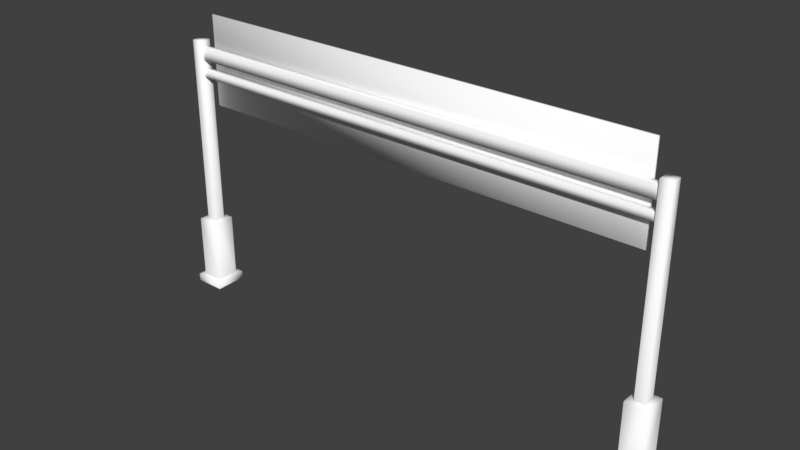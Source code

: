 # Source: TandaJalan.blend  (saved by Blender 2.78.0; exported with 4.5.12 LTS)
import bpy
from mathutils import Matrix  # noqa: F401  (used for matrix-valued properties, if any)

bpy.ops.wm.read_factory_settings(use_empty=True)
scene = bpy.context.scene
scene.name = 'Scene'

# ---- collections
col_collection_1 = bpy.data.collections.new('Collection 1'); scene.collection.children.link(col_collection_1)

# ---- materials (node trees are filled in below, after node groups)
mat_lambert54 = bpy.data.materials.new('lambert54')
mat_lambert54.alpha_threshold = 0.0
mat_lambert54.use_transparent_shadow = False
mat_lambert54.diffuse_color = (1.0, 1.0, 1.0, 1.0)
mat_lambert54.roughness = 0.5

# ---- material node trees

# ---- world
world_world = bpy.data.worlds.new('World'); scene.world = world_world
world_world.color = (0.05088, 0.05088, 0.05088)
world_world.use_sun_shadow = False
world_world.sun_shadow_jitter_overblur = 0.0
world_world.cycles.sampling_method = 'MANUAL'

# ---- meshes
me_tandajalan = bpy.data.meshes.new('TandaJalan')
me_tandajalan.from_pydata([(-7.964, 6.831, -0.1197), (8.014, 6.831, -0.1197), (-7.964, 9.952, -0.1197), (8.014, 9.952, -0.1197), (-7.964, 9.952, -0.2025), (8.014, 9.952, -0.2025), (-7.964, 6.831, -0.2025), (8.014, 6.831, -0.2025), (-7.72, 9.769, -0.2025), (7.77, 9.769, -0.2025), (7.77, 7.014, -0.2025), (-7.72, 7.014, -0.2025), (-7.637, 9.703, -0.2025), (7.687, 9.703, -0.2025), (7.687, 7.079, -0.2025), (-7.637, 7.079, -0.2025), (-8.848, 0.2562, 0.3886), (-8.848, 0.2562, -0.3991), (-8.848, 2.489, 0.3886), (-8.848, 2.489, -0.3991), (-8.102, 2.489, 0.3886), (-8.102, 2.489, -0.3991), (-8.102, 0.2562, 0.3886), (-8.102, 0.2562, -0.3991), (-8.659, 2.489, 0.1893), (-8.659, 2.489, -0.1997), (-8.291, 2.489, -0.1997), (-8.291, 2.489, 0.1893), (-8.291, 9.04, -0.1997), (-8.659, 9.04, -0.1997), (-8.659, 9.04, 0.1893), (-8.291, 9.04, 0.1893), (-8.291, 8.837, 0.1093), (-8.291, 8.837, -0.1198), (-8.291, 8.395, -0.1198), (-8.291, 8.395, 0.1093), (0.01174, 8.837, 0.1093), (0.01174, 8.837, -0.1198), (0.01174, 8.395, -0.1198), (0.01174, 8.395, 0.1093), (-7.95, 0.2562, 0.5496), (-7.95, 0.2562, -0.5601), (-7.95, -0.002672, -0.5601), (-7.95, -0.002672, 0.5496), (-9.001, 0.2562, -0.5601), (-9.001, -0.002672, -0.5601), (-9.001, 0.2562, 0.5496), (-9.001, -0.002672, 0.5496), (8.315, 8.065, 0.1093), (8.315, 8.065, -0.1198), (8.315, 7.802, -0.1198), (8.315, 7.802, 0.1093), (0.01174, 8.065, 0.1093), (0.01174, 8.065, -0.1198), (0.01174, 7.802, -0.1198), (0.01174, 7.802, 0.1093), (8.872, 0.2562, 0.3886), (8.872, 0.2562, -0.3991), (8.872, 2.489, 0.3886), (8.872, 2.489, -0.3991), (8.126, 2.489, 0.3886), (8.126, 2.489, -0.3991), (8.126, 0.2562, 0.3886), (8.126, 0.2562, -0.3991), (8.683, 2.489, 0.1893), (8.683, 2.489, -0.1997), (8.315, 2.489, -0.1997), (8.315, 2.489, 0.1893), (8.315, 9.04, -0.1997), (8.683, 9.04, -0.1997), (8.683, 9.04, 0.1893), (8.315, 9.04, 0.1893), (8.315, 8.837, 0.1093), (8.315, 8.837, -0.1198), (8.315, 8.395, -0.1198), (8.315, 8.395, 0.1093), (7.974, 0.2562, 0.5496), (7.974, 0.2562, -0.5601), (7.974, -0.002672, -0.5601), (7.974, -0.002672, 0.5496), (9.024, 0.2562, -0.5601), (9.024, -0.002672, -0.5601), (9.024, 0.2562, 0.5496), (9.024, -0.002672, 0.5496), (-8.291, 8.065, 0.1093), (-8.291, 8.065, -0.1198), (-8.291, 7.802, -0.1198), (-8.291, 7.802, 0.1093)], [], [(0, 1, 3, 2), (2, 3, 5, 4), (12, 13, 14, 15), (6, 7, 1, 0), (1, 7, 5, 3), (6, 0, 2, 4), (4, 5, 9, 8), (5, 7, 10, 9), (7, 6, 11, 10), (6, 4, 8, 11), (8, 9, 13, 12), (9, 10, 14, 13), (10, 11, 15, 14), (11, 8, 12, 15), (16, 18, 19, 17), (20, 22, 23, 21), (17, 19, 21, 23), (22, 20, 18, 16), (18, 24, 25, 19), (19, 25, 26, 21), (21, 26, 27, 20), (20, 27, 24, 18), (24, 30, 29, 25), (25, 29, 28, 26), (26, 28, 31, 27), (27, 31, 30, 24), (32, 36, 37, 33), (33, 37, 38, 34), (35, 39, 36, 32), (34, 38, 39, 35), (40, 43, 42, 41), (41, 42, 45, 44), (44, 45, 47, 46), (46, 47, 43, 40), (22, 40, 41, 23), (23, 41, 44, 17), (17, 44, 46, 16), (16, 46, 40, 22), (28, 29, 31), (31, 29, 30), (48, 49, 53, 52), (49, 50, 54, 53), (51, 48, 52, 55), (50, 51, 55, 54), (56, 57, 59, 58), (60, 61, 63, 62), (57, 63, 61, 59), (62, 56, 58, 60), (58, 59, 65, 64), (59, 61, 66, 65), (61, 60, 67, 66), (60, 58, 64, 67), (64, 65, 69, 70), (65, 66, 68, 69), (66, 67, 71, 68), (67, 64, 70, 71), (72, 73, 37, 36), (73, 74, 38, 37), (75, 72, 36, 39), (74, 75, 39, 38), (76, 77, 78, 79), (77, 80, 81, 78), (80, 82, 83, 81), (82, 76, 79, 83), (62, 63, 77, 76), (63, 57, 80, 77), (57, 56, 82, 80), (56, 62, 76, 82), (68, 71, 69), (71, 70, 69), (84, 52, 53, 85), (85, 53, 54, 86), (87, 55, 52, 84), (86, 54, 55, 87)])
me_tandajalan.polygons.foreach_set('use_smooth', [True] * 74)
_uv = me_tandajalan.uv_layers.new(name='map1')
_uv.uv.foreach_set('vector', [0.03569, 0.9462, 0.03569, 0.03176, 0.2143, 0.03176, 0.2143, 0.9462, 0.2143, 0.9462, 0.2143, 0.03176, 0.2303, 0.03163, 0.2303, 0.9461, 0.2729, 0.9049, 0.2729, 0.05496, 0.4771, 0.05867, 0.4771, 0.9086, 0.01974, 0.9463, 0.01973, 0.03189, 0.03569, 0.03176, 0.03569, 0.9462, 0.03569, 0.03176, 0.03569, 0.02702, 0.2143, 0.02702, 0.2143, 0.03176, 0.03569, 0.9509, 0.03569, 0.9462, 0.2143, 0.9462, 0.2143, 0.9509, 0.2494, 0.9324, 0.2494, 0.02682, 0.2647, 0.04687, 0.2647, 0.9127, 0.2494, 0.02682, 0.5006, 0.03117, 0.4853, 0.0508, 0.2647, 0.04687, 0.5006, 0.03117, 0.5006, 0.9367, 0.4853, 0.9167, 0.4853, 0.0508, 0.5006, 0.9367, 0.2494, 0.9324, 0.2647, 0.9127, 0.4853, 0.9167, 0.2647, 0.9127, 0.2647, 0.04687, 0.2729, 0.05496, 0.2729, 0.9049, 0.2647, 0.04687, 0.4853, 0.0508, 0.4771, 0.05867, 0.2729, 0.05496, 0.4853, 0.0508, 0.4853, 0.9167, 0.4771, 0.9086, 0.4771, 0.05867, 0.4853, 0.9167, 0.2647, 0.9127, 0.2729, 0.9049, 0.4771, 0.9086, 0.5276, 0.4651, 0.9724, 0.4651, 0.9724, 0.9099, 0.5276, 0.9099, 0.5276, 0.4651, 0.9724, 0.4651, 0.9724, 0.9099, 0.5276, 0.9099, 0.5276, 0.4651, 0.9724, 0.4651, 0.9724, 0.9099, 0.5276, 0.9099, 0.5276, 0.4651, 0.9724, 0.4651, 0.9724, 0.9099, 0.5276, 0.9099, 0.5276, 0.4651, 0.9724, 0.4651, 0.9724, 0.9099, 0.5276, 0.9099, 0.5276, 0.4651, 0.9724, 0.4651, 0.9724, 0.9099, 0.5276, 0.9099, 0.5276, 0.4651, 0.9724, 0.4651, 0.9724, 0.9099, 0.5276, 0.9099, 0.5276, 0.4651, 0.9724, 0.4651, 0.9724, 0.9099, 0.5276, 0.9099, 0.5276, 0.4651, 0.9724, 0.4651, 0.9724, 0.9099, 0.5276, 0.9099, 0.5276, 0.4651, 0.9724, 0.4651, 0.9724, 0.9099, 0.5276, 0.9099, 0.5276, 0.4651, 0.9724, 0.4651, 0.9724, 0.9099, 0.5276, 0.9099, 0.5276, 0.4651, 0.9724, 0.4651, 0.9724, 0.9099, 0.5276, 0.9099, 0.5276, 0.4651, 0.9724, 0.4651, 0.9724, 0.9099, 0.5276, 0.9099, 0.5276, 0.4651, 0.9724, 0.4651, 0.9724, 0.9099, 0.5276, 0.9099, 0.5276, 0.4651, 0.9724, 0.4651, 0.9724, 0.9099, 0.5276, 0.9099, 0.5276, 0.4651, 0.9724, 0.4651, 0.9724, 0.9099, 0.5276, 0.9099, 0.5276, 0.4651, 0.9724, 0.4651, 0.9724, 0.9099, 0.5276, 0.9099, 0.5276, 0.4651, 0.9724, 0.4651, 0.9724, 0.9099, 0.5276, 0.9099, 0.5276, 0.4651, 0.9724, 0.4651, 0.9724, 0.9099, 0.5276, 0.9099, 0.5276, 0.4651, 0.9724, 0.4651, 0.9724, 0.9099, 0.5276, 0.9099, 0.5276, 0.4651, 0.9724, 0.4651, 0.9724, 0.9099, 0.5276, 0.9099, 0.5276, 0.4651, 0.9724, 0.4651, 0.9724, 0.9099, 0.5276, 0.9099, 0.5276, 0.4651, 0.9724, 0.4651, 0.9724, 0.9099, 0.5276, 0.9099, 0.5276, 0.4651, 0.9724, 0.4651, 0.9724, 0.9099, 0.5276, 0.9099, 0.5276, 0.4651, 0.9724, 0.4651, 0.9724, 0.9099, 0.5276, 0.4651, 0.9724, 0.4651, 0.9724, 0.9099, 0.5276, 0.4651, 0.9724, 0.4651, 0.9724, 0.9099, 0.5276, 0.9099, 0.5276, 0.4651, 0.9724, 0.4651, 0.9724, 0.9099, 0.5276, 0.9099, 0.5276, 0.4651, 0.9724, 0.4651, 0.9724, 0.9099, 0.5276, 0.9099, 0.5276, 0.4651, 0.9724, 0.4651, 0.9724, 0.9099, 0.5276, 0.9099, 0.5276, 0.4651, 0.9724, 0.4651, 0.9724, 0.9099, 0.5276, 0.9099, 0.5276, 0.4651, 0.9724, 0.4651, 0.9724, 0.9099, 0.5276, 0.9099, 0.5276, 0.4651, 0.9724, 0.4651, 0.9724, 0.9099, 0.5276, 0.9099, 0.5276, 0.4651, 0.9724, 0.4651, 0.9724, 0.9099, 0.5276, 0.9099, 0.5276, 0.4651, 0.9724, 0.4651, 0.9724, 0.9099, 0.5276, 0.9099, 0.5276, 0.4651, 0.9724, 0.4651, 0.9724, 0.9099, 0.5276, 0.9099, 0.5276, 0.4651, 0.9724, 0.4651, 0.9724, 0.9099, 0.5276, 0.9099, 0.5276, 0.4651, 0.9724, 0.4651, 0.9724, 0.9099, 0.5276, 0.9099, 0.5276, 0.4651, 0.9724, 0.4651, 0.9724, 0.9099, 0.5276, 0.9099, 0.5276, 0.4651, 0.9724, 0.4651, 0.9724, 0.9099, 0.5276, 0.9099, 0.5276, 0.4651, 0.9724, 0.4651, 0.9724, 0.9099, 0.5276, 0.9099, 0.5276, 0.4651, 0.9724, 0.4651, 0.9724, 0.9099, 0.5276, 0.9099, 0.5276, 0.4651, 0.9724, 0.4651, 0.9724, 0.9099, 0.5276, 0.9099, 0.5276, 0.4651, 0.9724, 0.4651, 0.9724, 0.9099, 0.5276, 0.9099, 0.5276, 0.4651, 0.9724, 0.4651, 0.9724, 0.9099, 0.5276, 0.9099, 0.5276, 0.4651, 0.9724, 0.4651, 0.9724, 0.9099, 0.5276, 0.9099, 0.5276, 0.4651, 0.9724, 0.4651, 0.9724, 0.9099, 0.5276, 0.9099, 0.5276, 0.4651, 0.9724, 0.4651, 0.9724, 0.9099, 0.5276, 0.9099, 0.5276, 0.4651, 0.9724, 0.4651, 0.9724, 0.9099, 0.5276, 0.9099, 0.5276, 0.4651, 0.9724, 0.4651, 0.9724, 0.9099, 0.5276, 0.9099, 0.5276, 0.4651, 0.9724, 0.4651, 0.9724, 0.9099, 0.5276, 0.9099, 0.5276, 0.4651, 0.9724, 0.4651, 0.9724, 0.9099, 0.5276, 0.9099, 0.5276, 0.4651, 0.9724, 0.4651, 0.9724, 0.9099, 0.5276, 0.9099, 0.5276, 0.4651, 0.9724, 0.4651, 0.9724, 0.9099, 0.5276, 0.9099, 0.5276, 0.4651, 0.9724, 0.4651, 0.9724, 0.9099, 0.5276, 0.4651, 0.9724, 0.4651, 0.9724, 0.9099, 0.5276, 0.4651, 0.9724, 0.4651, 0.9724, 0.9099, 0.5276, 0.9099, 0.5276, 0.4651, 0.9724, 0.4651, 0.9724, 0.9099, 0.5276, 0.9099, 0.5276, 0.4651, 0.9724, 0.4651, 0.9724, 0.9099, 0.5276, 0.9099, 0.5276, 0.4651, 0.9724, 0.4651, 0.9724, 0.9099, 0.5276, 0.9099])
me_tandajalan.materials.append(mat_lambert54)
me_tandajalan.use_remesh_preserve_volume = False
me_tandajalan.use_remesh_preserve_attributes = False
me_tandajalan.use_mirror_vertex_groups = False
me_tandajalan.update()
me_tandajalan.normals_split_custom_set([tuple(v) for v in zip(*[iter([-0.5774, -0.5774, 0.5774, 0.5774, -0.5774, 0.5774, 0.5774, 0.5774, 0.5774, -0.5774, 0.5774, 0.5774, -0.5774, 0.5774, 0.5774, 0.5774, 0.5774, 0.5774, 0.5773, 0.5773, -0.5774, -0.5773, 0.5773, -0.5774, 9.448e-08, 1.358e-08, -1.0, -9.447e-08, 1.358e-08, -1.0, -9.447e-08, 1.358e-08, -1.0, 9.447e-08, 1.358e-08, -1.0, -0.5773, -0.5773, -0.5774, 0.5773, -0.5773, -0.5774, 0.5774, -0.5774, 0.5774, -0.5774, -0.5774, 0.5774, 0.5774, -0.5774, 0.5774, 0.5773, -0.5773, -0.5774, 0.5773, 0.5773, -0.5774, 0.5774, 0.5774, 0.5774, -0.5773, -0.5773, -0.5774, -0.5774, -0.5774, 0.5774, -0.5774, 0.5774, 0.5774, -0.5773, 0.5773, -0.5774, -0.5773, 0.5773, -0.5774, 0.5773, 0.5773, -0.5774, -8.77e-09, 1.033e-08, -1.0, 3.811e-08, 1.033e-08, -1.0, 0.5773, 0.5773, -0.5774, 0.5773, -0.5773, -0.5774, -8.77e-09, 1.033e-08, -1.0, -8.77e-09, 1.033e-08, -1.0, 0.5773, -0.5773, -0.5774, -0.5773, -0.5773, -0.5774, 3.812e-08, 1.033e-08, -1.0, -8.77e-09, 1.033e-08, -1.0, -0.5773, -0.5773, -0.5774, -0.5773, 0.5773, -0.5774, 3.811e-08, 1.033e-08, -1.0, 3.812e-08, 1.033e-08, -1.0, 3.811e-08, 1.033e-08, -1.0, -8.77e-09, 1.033e-08, -1.0, -9.447e-08, 1.358e-08, -1.0, 9.448e-08, 1.358e-08, -1.0, -8.77e-09, 1.033e-08, -1.0, -8.77e-09, 1.033e-08, -1.0, -9.447e-08, 1.358e-08, -1.0, -9.447e-08, 1.358e-08, -1.0, -8.77e-09, 1.033e-08, -1.0, 3.812e-08, 1.033e-08, -1.0, 9.447e-08, 1.358e-08, -1.0, -9.447e-08, 1.358e-08, -1.0, 3.812e-08, 1.033e-08, -1.0, 3.811e-08, 1.033e-08, -1.0, 9.448e-08, 1.358e-08, -1.0, 9.447e-08, 1.358e-08, -1.0, -0.3015, 0.9045, 0.3015, -0.5773, 0.5774, 0.5773, -0.5773, 0.5774, -0.5773, -0.3015, 0.9045, -0.3015, 0.5773, 0.5774, 0.5773, 0.3015, 0.9045, 0.3015, 0.3015, 0.9045, -0.3015, 0.5773, 0.5774, -0.5773, -0.3015, 0.9045, -0.3015, -0.5773, 0.5774, -0.5773, 0.5773, 0.5774, -0.5773, 0.3015, 0.9045, -0.3015, 0.3015, 0.9045, 0.3015, 0.5773, 0.5774, 0.5773, -0.5773, 0.5774, 0.5773, -0.3015, 0.9045, 0.3015, -0.5773, 0.5774, 0.5773, -0.3015, 0.9045, 0.3015, -0.3015, 0.9045, -0.3015, -0.5773, 0.5774, -0.5773, -0.5773, 0.5774, -0.5773, -0.3015, 0.9045, -0.3015, 0.3015, 0.9045, -0.3015, 0.5773, 0.5774, -0.5773, 0.5773, 0.5774, -0.5773, 0.3015, 0.9045, -0.3015, 0.3015, 0.9045, 0.3015, 0.5773, 0.5774, 0.5773, 0.5773, 0.5774, 0.5773, 0.3015, 0.9045, 0.3015, -0.3015, 0.9045, 0.3015, -0.5773, 0.5774, 0.5773, -0.3015, 0.9045, 0.3015, -0.5774, 0.5774, 0.5774, -0.5773, 0.5774, -0.5773, -0.3015, 0.9045, -0.3015, -0.3015, 0.9045, -0.3015, -0.5773, 0.5774, -0.5773, 0.5776, 0.5769, -0.5776, 0.3015, 0.9045, -0.3015, 0.3015, 0.9045, -0.3015, 0.5776, 0.5769, -0.5776, 0.5775, 0.577, 0.5775, 0.3015, 0.9045, 0.3015, 0.3015, 0.9045, 0.3015, 0.5775, 0.577, 0.5775, -0.5774, 0.5774, 0.5774, -0.3015, 0.9045, 0.3015, 0.0, 0.7071, 0.7071, 0.0, 0.7071, 0.7071, 0.0, 0.7071, -0.7071, 0.0, 0.7071, -0.7071, 0.0, 0.7071, -0.7071, 0.0, 0.7071, -0.7071, 0.0, -0.7071, -0.7071, 0.0, -0.7071, -0.7071, 0.0, -0.7071, 0.7071, 0.0, -0.7071, 0.7071, 0.0, 0.7071, 0.7071, 0.0, 0.7071, 0.7071, 0.0, -0.7071, -0.7071, 0.0, -0.7071, -0.7071, 0.0, -0.7071, 0.7071, 0.0, -0.7071, 0.7071, 0.5773, 0.5774, 0.5773, 0.7071, 0.0, 0.7071, 0.7071, 0.0, -0.7071, 0.5773, 0.5774, -0.5773, 0.5773, 0.5774, -0.5773, 0.7071, 0.0, -0.7071, -0.7071, 0.0, -0.7071, -0.5773, 0.5774, -0.5773, -0.5773, 0.5774, -0.5773, -0.7071, 0.0, -0.7071, -0.7071, 0.0, 0.7071, -0.5773, 0.5774, 0.5773, -0.5773, 0.5774, 0.5773, -0.7071, 0.0, 0.7071, 0.7071, 0.0, 0.7071, 0.5773, 0.5774, 0.5773, 0.3015, 0.9045, 0.3015, 0.5773, 0.5774, 0.5773, 0.5773, 0.5774, -0.5773, 0.3015, 0.9045, -0.3015, 0.3015, 0.9045, -0.3015, 0.5773, 0.5774, -0.5773, -0.5773, 0.5774, -0.5773, -0.3015, 0.9045, -0.3015, -0.3015, 0.9045, -0.3015, -0.5773, 0.5774, -0.5773, -0.5773, 0.5774, 0.5773, -0.3015, 0.9045, 0.3015, -0.3015, 0.9045, 0.3015, -0.5773, 0.5774, 0.5773, 0.5773, 0.5774, 0.5773, 0.3015, 0.9045, 0.3015, 0.5776, 0.5769, -0.5776, -0.5773, 0.5774, -0.5773, 0.5775, 0.577, 0.5775, 0.5775, 0.577, 0.5775, -0.5773, 0.5774, -0.5773, -0.5774, 0.5774, 0.5774, 0.0, 0.7071, 0.7071, 0.0, 0.7071, -0.7071, 0.0, 0.7071, -0.7071, 0.0, 0.7071, 0.7071, 0.0, 0.7071, -0.7071, 0.0, -0.7071, -0.7071, 0.0, -0.7071, -0.7071, 0.0, 0.7071, -0.7071, 0.0, -0.7071, 0.7071, 0.0, 0.7071, 0.7071, 0.0, 0.7071, 0.7071, 0.0, -0.7071, 0.7071, 0.0, -0.7071, -0.7071, 0.0, -0.7071, 0.7071, 0.0, -0.7071, 0.7071, 0.0, -0.7071, -0.7071, 0.3015, 0.9045, 0.3015, 0.3015, 0.9045, -0.3015, 0.5773, 0.5774, -0.5773, 0.5773, 0.5774, 0.5773, -0.5773, 0.5774, 0.5773, -0.5773, 0.5774, -0.5773, -0.3015, 0.9045, -0.3015, -0.3015, 0.9045, 0.3015, 0.3015, 0.9045, -0.3015, -0.3015, 0.9045, -0.3015, -0.5773, 0.5774, -0.5773, 0.5773, 0.5774, -0.5773, -0.3015, 0.9045, 0.3015, 0.3015, 0.9045, 0.3015, 0.5773, 0.5774, 0.5773, -0.5773, 0.5774, 0.5773, 0.5773, 0.5774, 0.5773, 0.5773, 0.5774, -0.5773, 0.3015, 0.9045, -0.3015, 0.3015, 0.9045, 0.3015, 0.5773, 0.5774, -0.5773, -0.5773, 0.5774, -0.5773, -0.3015, 0.9045, -0.3015, 0.3015, 0.9045, -0.3015, -0.5773, 0.5774, -0.5773, -0.5773, 0.5774, 0.5773, -0.3015, 0.9045, 0.3015, -0.3015, 0.9045, -0.3015, -0.5773, 0.5774, 0.5773, 0.5773, 0.5774, 0.5773, 0.3015, 0.9045, 0.3015, -0.3015, 0.9045, 0.3015, 0.3015, 0.9045, 0.3015, 0.3015, 0.9045, -0.3015, 0.5773, 0.5774, -0.5773, 0.5774, 0.5774, 0.5774, 0.3015, 0.9045, -0.3015, -0.3015, 0.9045, -0.3015, -0.5769, 0.5776, -0.5776, 0.5773, 0.5774, -0.5773, -0.3015, 0.9045, -0.3015, -0.3015, 0.9045, 0.3015, -0.5775, 0.5775, 0.577, -0.5769, 0.5776, -0.5776, -0.3015, 0.9045, 0.3015, 0.3015, 0.9045, 0.3015, 0.5774, 0.5774, 0.5774, -0.5775, 0.5775, 0.577, 0.0, 0.7071, 0.7071, 0.0, 0.7071, -0.7071, 0.0, 0.7071, -0.7071, 0.0, 0.7071, 0.7071, 0.0, 0.7071, -0.7071, 0.0, -0.7071, -0.7071, 0.0, -0.7071, -0.7071, 0.0, 0.7071, -0.7071, 0.0, -0.7071, 0.7071, 0.0, 0.7071, 0.7071, 0.0, 0.7071, 0.7071, 0.0, -0.7071, 0.7071, 0.0, -0.7071, -0.7071, 0.0, -0.7071, 0.7071, 0.0, -0.7071, 0.7071, 0.0, -0.7071, -0.7071, -0.5773, 0.5774, 0.5773, -0.5773, 0.5774, -0.5773, -0.7071, 0.0, -0.7071, -0.7071, 0.0, 0.7071, -0.5773, 0.5774, -0.5773, 0.5773, 0.5774, -0.5773, 0.7071, 0.0, -0.7071, -0.7071, 0.0, -0.7071, 0.5773, 0.5774, -0.5773, 0.5773, 0.5774, 0.5773, 0.7071, 0.0, 0.7071, 0.7071, 0.0, -0.7071, 0.5773, 0.5774, 0.5773, -0.5773, 0.5774, 0.5773, -0.7071, 0.0, 0.7071, 0.7071, 0.0, 0.7071, -0.3015, 0.9045, 0.3015, -0.3015, 0.9045, -0.3015, -0.5773, 0.5774, -0.5773, -0.5773, 0.5774, 0.5773, -0.3015, 0.9045, -0.3015, 0.3015, 0.9045, -0.3015, 0.5773, 0.5774, -0.5773, -0.5773, 0.5774, -0.5773, 0.3015, 0.9045, -0.3015, 0.3015, 0.9045, 0.3015, 0.5773, 0.5774, 0.5773, 0.5773, 0.5774, -0.5773, 0.3015, 0.9045, 0.3015, -0.3015, 0.9045, 0.3015, -0.5773, 0.5774, 0.5773, 0.5773, 0.5774, 0.5773, -0.5769, 0.5776, -0.5776, -0.5775, 0.5775, 0.577, 0.5773, 0.5774, -0.5773, -0.5775, 0.5775, 0.577, 0.5774, 0.5774, 0.5774, 0.5773, 0.5774, -0.5773, 0.0, 0.7071, 0.7071, 0.0, 0.7071, 0.7071, 0.0, 0.7071, -0.7071, 0.0, 0.7071, -0.7071, 0.0, 0.7071, -0.7071, 0.0, 0.7071, -0.7071, 0.0, -0.7071, -0.7071, 0.0, -0.7071, -0.7071, 0.0, -0.7071, 0.7071, 0.0, -0.7071, 0.7071, 0.0, 0.7071, 0.7071, 0.0, 0.7071, 0.7071, 0.0, -0.7071, -0.7071, 0.0, -0.7071, -0.7071, 0.0, -0.7071, 0.7071, 0.0, -0.7071, 0.7071])] * 3)])

# ---- objects
ob_tandajalan = bpy.data.objects.new('tandaJalan', me_tandajalan)

# ---- transforms, parenting, visibility, modifiers, constraints
ob_tandajalan.location = (0.0, 0.0, 0.0)
ob_tandajalan.rotation_euler = (1.571, -0.0, 0.0)
ob_tandajalan.color = (0.8, 0.8, 0.8, 1.0)
ob_tandajalan.lineart.crease_threshold = 0.0
_vg = ob_tandajalan.vertex_groups.new(name='Tiang')
_vg = ob_tandajalan.vertex_groups.new(name='Atas')
_vg = ob_tandajalan.vertex_groups.new(name='Tulisan')

# ---- collection membership
col_collection_1.objects.link(ob_tandajalan)

# ---- scene / render settings (as saved in the file)
scene.frame_start = 1; scene.frame_end = 250; scene.frame_set(11)
scene.render.engine = 'BLENDER_EEVEE_NEXT'
scene.render.resolution_percentage = 50
scene.render.dither_intensity = 0.0
scene.cycles.use_denoising = False
scene.cycles.samples = 128
scene.cycles.sampling_pattern = 'TABULATED_SOBOL'
scene.cycles.light_sampling_threshold = 0.0
scene.cycles.use_adaptive_sampling = False
scene.cycles.use_light_tree = False
scene.cycles.blur_glossy = 0.0
scene.cycles.sample_clamp_indirect = 0.0
scene.view_settings.view_transform = 'Standard'
bpy.context.view_layer.update()

# ---- added for rendering (the .blend has no active camera and no usable light): camera, sun
cam_auto = bpy.data.cameras.new('AutoCamera')
cam_auto.lens = 50.0
cam_auto.sensor_width = 36.0
cam_auto.clip_end = 1000.0
ob_auto_camera = bpy.data.objects.new('AutoCamera', cam_auto)
scene.collection.objects.link(ob_auto_camera)
ob_auto_camera.location = (19.0906, -22.8894, 20.2376)
ob_auto_camera.rotation_euler = (1.09748, -7.21219e-08, 0.694738)
scene.camera = ob_auto_camera
light_auto_sun = bpy.data.lights.new('AutoSun', 'SUN')
light_auto_sun.energy = 3.0
light_auto_sun.angle = 0.0523599
ob_auto_sun = bpy.data.objects.new('AutoSun', light_auto_sun)
scene.collection.objects.link(ob_auto_sun)
ob_auto_sun.rotation_euler = (0.872665, 0.174533, 0.523599)
bpy.context.view_layer.update()
